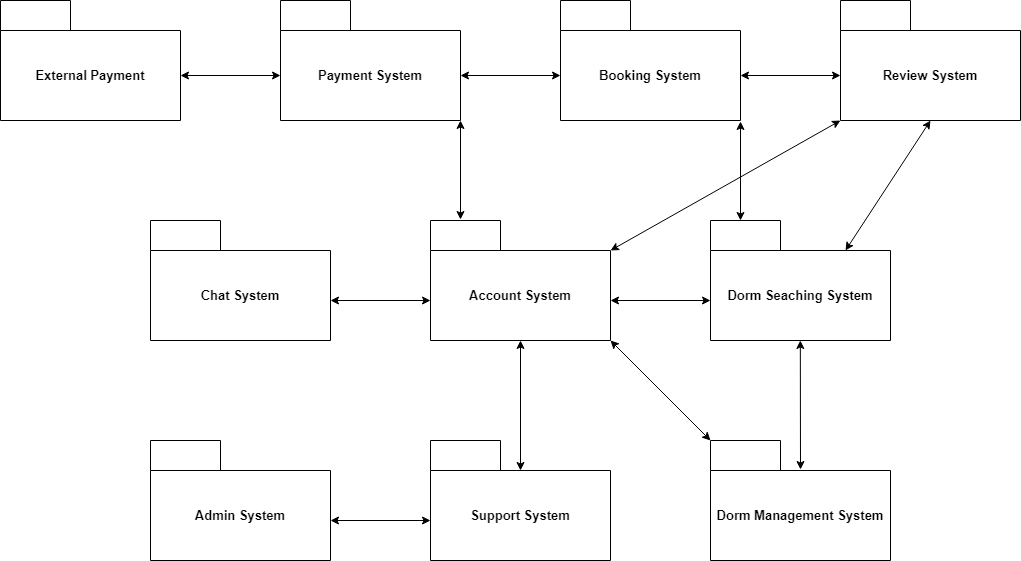

The diagram above was exported from draw.io. Its source (the exported page's mxGraphModel, read from the mxfile embedded in the PNG):
<mxGraphModel dx="2634" dy="-828" grid="1" gridSize="10" guides="1" tooltips="1" connect="1" arrows="1" fold="1" page="1" pageScale="1" pageWidth="1200" pageHeight="1600" math="0" shadow="0">
  <root>
    <mxCell id="0" />
    <mxCell id="1" parent="0" />
    <mxCell id="grQd8GVvBNvcK04Cic4R-12" value="" style="group" parent="1" connectable="0" vertex="1">
      <mxGeometry x="-1110" y="2220" width="180" height="120" as="geometry" />
    </mxCell>
    <mxCell id="grQd8GVvBNvcK04Cic4R-10" value="" style="shape=folder;fontStyle=1;spacingTop=10;tabWidth=70;tabHeight=30;tabPosition=left;html=1;whiteSpace=wrap;verticalAlign=middle;" parent="grQd8GVvBNvcK04Cic4R-12" vertex="1">
      <mxGeometry width="180" height="120" as="geometry" />
    </mxCell>
    <mxCell id="grQd8GVvBNvcK04Cic4R-11" value="External Payment" style="text;html=1;strokeColor=none;fillColor=none;align=center;verticalAlign=middle;whiteSpace=wrap;rounded=0;fontStyle=1;fontSize=13;" parent="grQd8GVvBNvcK04Cic4R-12" vertex="1">
      <mxGeometry y="30" width="180" height="90" as="geometry" />
    </mxCell>
    <mxCell id="q5hYTOFBcMzuqGmi0o5A-2" value="" style="group" parent="1" connectable="0" vertex="1">
      <mxGeometry x="-830" y="2220" width="180" height="120" as="geometry" />
    </mxCell>
    <mxCell id="q5hYTOFBcMzuqGmi0o5A-3" value="" style="shape=folder;fontStyle=1;spacingTop=10;tabWidth=70;tabHeight=30;tabPosition=left;html=1;whiteSpace=wrap;verticalAlign=middle;" parent="q5hYTOFBcMzuqGmi0o5A-2" vertex="1">
      <mxGeometry width="180" height="120" as="geometry" />
    </mxCell>
    <mxCell id="q5hYTOFBcMzuqGmi0o5A-4" value="Payment System" style="text;html=1;strokeColor=none;fillColor=none;align=center;verticalAlign=middle;whiteSpace=wrap;rounded=0;fontStyle=1;fontSize=13;" parent="q5hYTOFBcMzuqGmi0o5A-2" vertex="1">
      <mxGeometry y="30" width="180" height="90" as="geometry" />
    </mxCell>
    <mxCell id="q5hYTOFBcMzuqGmi0o5A-7" value="" style="group" parent="1" connectable="0" vertex="1">
      <mxGeometry x="-550" y="2220" width="180" height="120" as="geometry" />
    </mxCell>
    <mxCell id="q5hYTOFBcMzuqGmi0o5A-8" value="" style="shape=folder;fontStyle=1;spacingTop=10;tabWidth=70;tabHeight=30;tabPosition=left;html=1;whiteSpace=wrap;verticalAlign=middle;" parent="q5hYTOFBcMzuqGmi0o5A-7" vertex="1">
      <mxGeometry width="180" height="120" as="geometry" />
    </mxCell>
    <mxCell id="q5hYTOFBcMzuqGmi0o5A-9" value="Booking System" style="text;html=1;strokeColor=none;fillColor=none;align=center;verticalAlign=middle;whiteSpace=wrap;rounded=0;fontStyle=1;fontSize=13;" parent="q5hYTOFBcMzuqGmi0o5A-7" vertex="1">
      <mxGeometry y="30" width="180" height="90" as="geometry" />
    </mxCell>
    <mxCell id="q5hYTOFBcMzuqGmi0o5A-10" value="" style="group" parent="1" connectable="0" vertex="1">
      <mxGeometry x="-680" y="2440" width="180" height="120" as="geometry" />
    </mxCell>
    <mxCell id="q5hYTOFBcMzuqGmi0o5A-11" value="" style="shape=folder;fontStyle=1;spacingTop=10;tabWidth=70;tabHeight=30;tabPosition=left;html=1;whiteSpace=wrap;verticalAlign=middle;" parent="q5hYTOFBcMzuqGmi0o5A-10" vertex="1">
      <mxGeometry width="180" height="120" as="geometry" />
    </mxCell>
    <mxCell id="q5hYTOFBcMzuqGmi0o5A-12" value="Account System" style="text;html=1;strokeColor=none;fillColor=none;align=center;verticalAlign=middle;whiteSpace=wrap;rounded=0;fontStyle=1;fontSize=13;" parent="q5hYTOFBcMzuqGmi0o5A-10" vertex="1">
      <mxGeometry y="30" width="180" height="90" as="geometry" />
    </mxCell>
    <mxCell id="q5hYTOFBcMzuqGmi0o5A-13" value="" style="group" parent="1" connectable="0" vertex="1">
      <mxGeometry x="-960" y="2440" width="180" height="120" as="geometry" />
    </mxCell>
    <mxCell id="q5hYTOFBcMzuqGmi0o5A-14" value="" style="shape=folder;fontStyle=1;spacingTop=10;tabWidth=70;tabHeight=30;tabPosition=left;html=1;whiteSpace=wrap;verticalAlign=middle;" parent="q5hYTOFBcMzuqGmi0o5A-13" vertex="1">
      <mxGeometry width="180" height="120" as="geometry" />
    </mxCell>
    <mxCell id="q5hYTOFBcMzuqGmi0o5A-15" value="Chat System" style="text;html=1;strokeColor=none;fillColor=none;align=center;verticalAlign=middle;whiteSpace=wrap;rounded=0;fontStyle=1;fontSize=13;" parent="q5hYTOFBcMzuqGmi0o5A-13" vertex="1">
      <mxGeometry y="30" width="180" height="90" as="geometry" />
    </mxCell>
    <mxCell id="q5hYTOFBcMzuqGmi0o5A-16" value="" style="endArrow=classic;startArrow=classic;html=1;rounded=0;exitX=1;exitY=0.5;exitDx=0;exitDy=0;entryX=0;entryY=0.5;entryDx=0;entryDy=0;" parent="1" source="grQd8GVvBNvcK04Cic4R-11" target="q5hYTOFBcMzuqGmi0o5A-4" edge="1">
      <mxGeometry width="50" height="50" relative="1" as="geometry">
        <mxPoint x="-650" y="2540" as="sourcePoint" />
        <mxPoint x="-600" y="2490" as="targetPoint" />
      </mxGeometry>
    </mxCell>
    <mxCell id="q5hYTOFBcMzuqGmi0o5A-21" value="" style="endArrow=classic;startArrow=classic;html=1;rounded=0;exitX=1;exitY=0.5;exitDx=0;exitDy=0;entryX=0;entryY=0.5;entryDx=0;entryDy=0;" parent="1" source="q5hYTOFBcMzuqGmi0o5A-4" target="q5hYTOFBcMzuqGmi0o5A-9" edge="1">
      <mxGeometry width="50" height="50" relative="1" as="geometry">
        <mxPoint x="-650" y="2540" as="sourcePoint" />
        <mxPoint x="-600" y="2490" as="targetPoint" />
      </mxGeometry>
    </mxCell>
    <mxCell id="q5hYTOFBcMzuqGmi0o5A-28" value="" style="group" parent="1" connectable="0" vertex="1">
      <mxGeometry x="-270" y="2220" width="180" height="120" as="geometry" />
    </mxCell>
    <mxCell id="q5hYTOFBcMzuqGmi0o5A-29" value="" style="shape=folder;fontStyle=1;spacingTop=10;tabWidth=70;tabHeight=30;tabPosition=left;html=1;whiteSpace=wrap;verticalAlign=middle;" parent="q5hYTOFBcMzuqGmi0o5A-28" vertex="1">
      <mxGeometry width="180" height="120" as="geometry" />
    </mxCell>
    <mxCell id="q5hYTOFBcMzuqGmi0o5A-30" value="Review System" style="text;html=1;strokeColor=none;fillColor=none;align=center;verticalAlign=middle;whiteSpace=wrap;rounded=0;fontStyle=1;fontSize=13;" parent="q5hYTOFBcMzuqGmi0o5A-28" vertex="1">
      <mxGeometry y="30" width="180" height="90" as="geometry" />
    </mxCell>
    <mxCell id="q5hYTOFBcMzuqGmi0o5A-31" value="" style="endArrow=classic;startArrow=classic;html=1;rounded=0;exitX=1;exitY=0.5;exitDx=0;exitDy=0;entryX=0;entryY=0.5;entryDx=0;entryDy=0;" parent="1" target="q5hYTOFBcMzuqGmi0o5A-30" edge="1">
      <mxGeometry width="50" height="50" relative="1" as="geometry">
        <mxPoint x="-370" y="2295" as="sourcePoint" />
        <mxPoint x="-320" y="2490" as="targetPoint" />
      </mxGeometry>
    </mxCell>
    <mxCell id="q5hYTOFBcMzuqGmi0o5A-32" value="" style="group" parent="1" connectable="0" vertex="1">
      <mxGeometry x="-400" y="2440" width="180" height="120" as="geometry" />
    </mxCell>
    <mxCell id="q5hYTOFBcMzuqGmi0o5A-33" value="" style="shape=folder;fontStyle=1;spacingTop=10;tabWidth=70;tabHeight=30;tabPosition=left;html=1;whiteSpace=wrap;verticalAlign=middle;" parent="q5hYTOFBcMzuqGmi0o5A-32" vertex="1">
      <mxGeometry width="180" height="120" as="geometry" />
    </mxCell>
    <mxCell id="q5hYTOFBcMzuqGmi0o5A-34" value="Dorm Seaching System" style="text;html=1;strokeColor=none;fillColor=none;align=center;verticalAlign=middle;whiteSpace=wrap;rounded=0;fontStyle=1;fontSize=13;" parent="q5hYTOFBcMzuqGmi0o5A-32" vertex="1">
      <mxGeometry y="30" width="180" height="90" as="geometry" />
    </mxCell>
    <mxCell id="q5hYTOFBcMzuqGmi0o5A-35" value="" style="endArrow=classic;startArrow=classic;html=1;rounded=0;exitX=1;exitY=0.5;exitDx=0;exitDy=0;entryX=0;entryY=0.5;entryDx=0;entryDy=0;" parent="1" edge="1">
      <mxGeometry width="50" height="50" relative="1" as="geometry">
        <mxPoint x="-780" y="2520" as="sourcePoint" />
        <mxPoint x="-680" y="2520" as="targetPoint" />
      </mxGeometry>
    </mxCell>
    <mxCell id="q5hYTOFBcMzuqGmi0o5A-36" value="" style="endArrow=classic;startArrow=classic;html=1;rounded=0;exitX=1;exitY=0.5;exitDx=0;exitDy=0;entryX=0;entryY=0.5;entryDx=0;entryDy=0;" parent="1" edge="1">
      <mxGeometry width="50" height="50" relative="1" as="geometry">
        <mxPoint x="-500" y="2520" as="sourcePoint" />
        <mxPoint x="-400" y="2520" as="targetPoint" />
      </mxGeometry>
    </mxCell>
    <mxCell id="q5hYTOFBcMzuqGmi0o5A-37" value="" style="group" parent="1" connectable="0" vertex="1">
      <mxGeometry x="-680" y="2660" width="180" height="120" as="geometry" />
    </mxCell>
    <mxCell id="q5hYTOFBcMzuqGmi0o5A-38" value="" style="shape=folder;fontStyle=1;spacingTop=10;tabWidth=70;tabHeight=30;tabPosition=left;html=1;whiteSpace=wrap;verticalAlign=middle;" parent="q5hYTOFBcMzuqGmi0o5A-37" vertex="1">
      <mxGeometry width="180" height="120" as="geometry" />
    </mxCell>
    <mxCell id="q5hYTOFBcMzuqGmi0o5A-39" value="Support System" style="text;html=1;strokeColor=none;fillColor=none;align=center;verticalAlign=middle;whiteSpace=wrap;rounded=0;fontStyle=1;fontSize=13;" parent="q5hYTOFBcMzuqGmi0o5A-37" vertex="1">
      <mxGeometry y="30" width="180" height="90" as="geometry" />
    </mxCell>
    <mxCell id="q5hYTOFBcMzuqGmi0o5A-40" value="" style="group" parent="1" connectable="0" vertex="1">
      <mxGeometry x="-960" y="2660" width="180" height="120" as="geometry" />
    </mxCell>
    <mxCell id="q5hYTOFBcMzuqGmi0o5A-41" value="" style="shape=folder;fontStyle=1;spacingTop=10;tabWidth=70;tabHeight=30;tabPosition=left;html=1;whiteSpace=wrap;verticalAlign=middle;" parent="q5hYTOFBcMzuqGmi0o5A-40" vertex="1">
      <mxGeometry width="180" height="120" as="geometry" />
    </mxCell>
    <mxCell id="q5hYTOFBcMzuqGmi0o5A-42" value="Admin System" style="text;html=1;strokeColor=none;fillColor=none;align=center;verticalAlign=middle;whiteSpace=wrap;rounded=0;fontStyle=1;fontSize=13;" parent="q5hYTOFBcMzuqGmi0o5A-40" vertex="1">
      <mxGeometry y="30" width="180" height="90" as="geometry" />
    </mxCell>
    <mxCell id="q5hYTOFBcMzuqGmi0o5A-43" value="" style="group" parent="1" connectable="0" vertex="1">
      <mxGeometry x="-400" y="2660" width="180" height="120" as="geometry" />
    </mxCell>
    <mxCell id="q5hYTOFBcMzuqGmi0o5A-44" value="" style="shape=folder;fontStyle=1;spacingTop=10;tabWidth=70;tabHeight=30;tabPosition=left;html=1;whiteSpace=wrap;verticalAlign=middle;" parent="q5hYTOFBcMzuqGmi0o5A-43" vertex="1">
      <mxGeometry width="180" height="120" as="geometry" />
    </mxCell>
    <mxCell id="q5hYTOFBcMzuqGmi0o5A-45" value="Dorm Management System" style="text;html=1;strokeColor=none;fillColor=none;align=center;verticalAlign=middle;whiteSpace=wrap;rounded=0;fontStyle=1;fontSize=13;" parent="q5hYTOFBcMzuqGmi0o5A-43" vertex="1">
      <mxGeometry y="30" width="180" height="90" as="geometry" />
    </mxCell>
    <mxCell id="q5hYTOFBcMzuqGmi0o5A-46" value="" style="endArrow=classic;startArrow=classic;html=1;rounded=0;exitX=1;exitY=0.5;exitDx=0;exitDy=0;entryX=0;entryY=0.5;entryDx=0;entryDy=0;" parent="1" edge="1">
      <mxGeometry width="50" height="50" relative="1" as="geometry">
        <mxPoint x="-780" y="2740" as="sourcePoint" />
        <mxPoint x="-680" y="2740" as="targetPoint" />
      </mxGeometry>
    </mxCell>
    <mxCell id="q5hYTOFBcMzuqGmi0o5A-52" value="" style="endArrow=classic;startArrow=classic;html=1;rounded=0;entryX=0;entryY=1;entryDx=0;entryDy=0;exitX=1;exitY=0;exitDx=0;exitDy=0;" parent="1" source="q5hYTOFBcMzuqGmi0o5A-12" target="q5hYTOFBcMzuqGmi0o5A-30" edge="1">
      <mxGeometry width="50" height="50" relative="1" as="geometry">
        <mxPoint x="-620" y="2450" as="sourcePoint" />
        <mxPoint x="-570" y="2400" as="targetPoint" />
      </mxGeometry>
    </mxCell>
    <mxCell id="q5hYTOFBcMzuqGmi0o5A-55" value="" style="endArrow=classic;startArrow=classic;html=1;rounded=0;entryX=1;entryY=1;entryDx=0;entryDy=0;exitX=0;exitY=0;exitDx=0;exitDy=0;exitPerimeter=0;" parent="1" source="q5hYTOFBcMzuqGmi0o5A-44" target="q5hYTOFBcMzuqGmi0o5A-12" edge="1">
      <mxGeometry width="50" height="50" relative="1" as="geometry">
        <mxPoint x="-630" y="2570" as="sourcePoint" />
        <mxPoint x="-580" y="2520" as="targetPoint" />
      </mxGeometry>
    </mxCell>
    <mxCell id="q5hYTOFBcMzuqGmi0o5A-56" value="" style="endArrow=classic;startArrow=classic;html=1;rounded=0;entryX=0.5;entryY=1;entryDx=0;entryDy=0;exitX=0.5;exitY=0;exitDx=0;exitDy=0;" parent="1" source="q5hYTOFBcMzuqGmi0o5A-39" target="q5hYTOFBcMzuqGmi0o5A-12" edge="1">
      <mxGeometry width="50" height="50" relative="1" as="geometry">
        <mxPoint x="-630" y="2570" as="sourcePoint" />
        <mxPoint x="-580" y="2520" as="targetPoint" />
      </mxGeometry>
    </mxCell>
    <mxCell id="q5hYTOFBcMzuqGmi0o5A-58" value="" style="endArrow=classic;startArrow=classic;html=1;rounded=0;entryX=0.539;entryY=1.024;entryDx=0;entryDy=0;entryPerimeter=0;" parent="1" edge="1">
      <mxGeometry width="50" height="50" relative="1" as="geometry">
        <mxPoint x="-310" y="2689" as="sourcePoint" />
        <mxPoint x="-310.18" y="2560" as="targetPoint" />
      </mxGeometry>
    </mxCell>
    <mxCell id="q5hYTOFBcMzuqGmi0o5A-59" value="" style="endArrow=classic;startArrow=classic;html=1;rounded=0;exitX=0;exitY=0;exitDx=0;exitDy=0;exitPerimeter=0;entryX=0.833;entryY=1.01;entryDx=0;entryDy=0;entryPerimeter=0;" parent="1" edge="1">
      <mxGeometry width="50" height="50" relative="1" as="geometry">
        <mxPoint x="-650" y="2439" as="sourcePoint" />
        <mxPoint x="-650" y="2340" as="targetPoint" />
      </mxGeometry>
    </mxCell>
    <mxCell id="q5hYTOFBcMzuqGmi0o5A-60" value="" style="endArrow=classic;startArrow=classic;html=1;rounded=0;exitX=0;exitY=0;exitDx=0;exitDy=0;exitPerimeter=0;entryX=0.833;entryY=1.01;entryDx=0;entryDy=0;entryPerimeter=0;" parent="1" edge="1">
      <mxGeometry width="50" height="50" relative="1" as="geometry">
        <mxPoint x="-370" y="2440" as="sourcePoint" />
        <mxPoint x="-370" y="2341" as="targetPoint" />
      </mxGeometry>
    </mxCell>
    <mxCell id="ilbZ44FCK6Zvnvxa33_g-1" value="" style="endArrow=classic;startArrow=classic;html=1;rounded=0;entryX=0.5;entryY=1;entryDx=0;entryDy=0;exitX=0.75;exitY=0;exitDx=0;exitDy=0;" edge="1" parent="1" source="q5hYTOFBcMzuqGmi0o5A-34" target="q5hYTOFBcMzuqGmi0o5A-30">
      <mxGeometry width="50" height="50" relative="1" as="geometry">
        <mxPoint x="-360" y="2470" as="sourcePoint" />
        <mxPoint x="-130" y="2340" as="targetPoint" />
      </mxGeometry>
    </mxCell>
  </root>
</mxGraphModel>